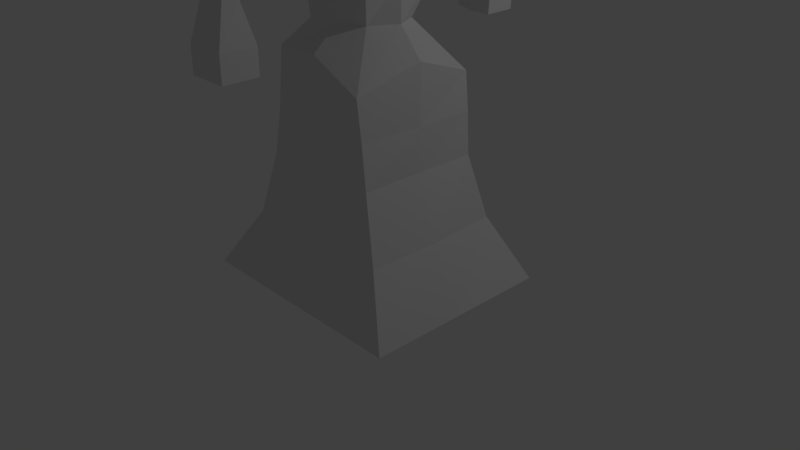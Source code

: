 # Source: MeleeUnitModel.blend  (saved by Blender 2.79.0; exported with 4.5.12 LTS)
import bpy
from mathutils import Matrix  # noqa: F401  (used for matrix-valued properties, if any)

bpy.ops.wm.read_factory_settings(use_empty=True)
scene = bpy.context.scene
scene.name = 'Scene'

# ---- collections
col_collection_1 = bpy.data.collections.new('Collection 1'); scene.collection.children.link(col_collection_1)

# ---- materials (node trees are filled in below, after node groups)
mat_material = bpy.data.materials.new('Material')
mat_material.alpha_threshold = 0.0
mat_material.use_transparent_shadow = False
mat_material.roughness = 0.5
mat_material.line_color = (0.0, 0.0, 0.0, 1.0)

# ---- material node trees

# ---- world
world_world = bpy.data.worlds.new('World'); scene.world = world_world
world_world.color = (0.05088, 0.05088, 0.05088)
world_world.use_sun_shadow = False
world_world.sun_shadow_jitter_overblur = 0.0
world_world.cycles.sampling_method = 'MANUAL'

# ---- cameras
cam_camera = bpy.data.cameras.new('Camera')
cam_camera.clip_end = 100.0
cam_camera.lens = 35.0
cam_camera.sensor_width = 32.0
cam_camera.sensor_height = 18.0
cam_camera.ortho_scale = 7.314
cam_camera.dof.focus_distance = 0.0
cam_camera.dof.aperture_fstop = 128.0

# ---- lights
light_lamp = bpy.data.lights.new('Lamp', 'POINT')
light_lamp.transmission_factor = 0.0
light_lamp.cutoff_distance = 30.0
light_lamp.energy = 100.0
light_lamp.shadow_buffer_clip_start = 1.001
light_lamp.shadow_soft_size = 0.1
light_lamp.shadow_maximum_resolution = 0.006
light_lamp.use_absolute_resolution = True

# ---- meshes
me_cube = bpy.data.meshes.new('Cube')
me_cube.from_pydata([(0.4952, 0.4983, -1.0), (0.4711, -0.5193, -1.0), (-0.5074, -0.5018, -1.0), (-0.5154, 0.5042, -1.0), (0.8936, 0.8304, 0.9462), (0.9056, -0.899, 0.9489), (-0.7642, -0.7136, 1.119), (-0.7826, 0.7767, 1.082), (0.51, -5.96e-08, -1.0), (1.788e-07, 0.5073, -1.0), (1.0, 0.766, 0.0), (0.0, -0.4895, -1.0), (1.0, -0.8518, 0.0), (-0.8703, 2.98e-07, -1.0), (-0.8042, -0.8119, 0.0), (-0.919, 0.8276, 0.0), (0.8055, -5.364e-07, 0.887), (2.384e-07, 1.0, 1.0), (-5.364e-07, -1.0, 1.0), (-0.8542, 1.788e-07, 0.9709), (2.384e-07, 1.0, -0.1998), (-0.9586, 2.384e-07, 0.0), (-2.98e-07, -1.0, -0.1891), (1.129, -2.98e-07, 0.0), (-1.49e-07, -1.788e-07, 2.495), (0.4849, -0.5, -1.0), (-0.5, 0.4917, -1.0), (1.0, 1.0, 0.5), (-0.5, -0.5101, -1.0), (1.0, -1.0, 0.5), (-0.4932, 0.5, -1.0), (-0.8679, -0.9014, 0.5), (-0.9227, 0.9047, 0.5), (1.0, -0.5, 0.9388), (-0.7112, 1.0, 1.0), (-0.5, -1.0, 1.0), (-0.8931, 0.5, 1.086), (0.5054, 0.5, -1.0), (0.5, 0.499, -1.0), (1.0, 0.7495, -0.5), (0.5, -0.5031, -1.0), (1.0, -0.7747, -0.5), (-0.5042, -0.5, -1.0), (-0.8758, -0.7635, -0.5), (-0.8029, 0.8362, -0.5), (1.0, 0.5, 0.9278), (0.6534, 1.149, 1.038), (0.7445, -1.257, 1.081), (-0.9142, -0.5, 1.085), (-0.7365, 1.0, -0.06931), (0.5, 1.0, -0.1066), (3.961e-07, 1.661, 1.068), (2.086e-07, 0.8695, -0.5), (-1.0, 0.5, 0.0), (-1.0, -0.5335, 0.0), (-0.9027, 2.682e-07, -0.5), (-0.9489, 2.086e-07, 0.5), (-0.5, -1.0, -0.0613), (0.5, -1.0, -0.1666), (-1.49e-07, -0.9083, -0.5), (-7.723e-07, -1.66, 1.038), (1.075, -0.5, 0.0), (1.105, 0.5, 0.0), (1.0, -1.788e-07, -0.5), (1.202, -4.172e-07, 0.5), (-3.427e-07, -0.3387, 1.0), (4.47e-08, 0.2574, 1.0), (0.5, -3.576e-07, 1.0), (-0.5, 0.0, 1.394), (-0.8616, 2.086e-07, -1.0), (0.5, 2.98e-08, -1.0), (1.192e-07, 0.5, -1.0), (2.98e-08, -0.5, -1.0), (0.5, -0.5, -1.0), (0.5, 0.5, -1.0), (-0.5, 0.5, -1.0), (-0.2879, 0.2575, 1.338), (0.3642, 0.2882, 1.191), (0.3102, -0.2917, 1.153), (1.114, 0.5, 0.5), (1.0, 0.5, -0.5), (1.0, -0.5, -0.5), (0.7011, -1.275, 0.5), (0.5, -0.9119, -0.5), (-0.5, -0.8811, -0.5), (-1.0, -0.5275, 0.5), (-1.0, -0.5, -0.5), (-1.0, 0.5, -0.5), (0.5, 0.8384, -0.5), (0.689, 1.163, 0.5), (-0.7477, 1.0, 0.5), (-0.5, 0.8921, -0.5), (-1.0, 0.5, 0.5), (-0.5, -1.0, 0.5), (1.14, -0.5, 0.5), (-0.3365, -0.2509, 1.386), (-0.5, -0.5, -1.0), (-7.723e-07, -1.66, 1.047), (-5.339e-07, -1.66, 0.07522), (-0.4464, -1.66, 0.9111), (0.4367, -1.66, 0.9539), (-0.2456, -1.66, 0.1429), (0.2597, -1.66, 0.1057), (3.961e-07, 1.661, 1.067), (0.5, -1.66, 0.5), (-0.5, -1.66, 0.5), (-5.339e-07, -2.101, 0.0), (-0.4458, -1.66, 0.9068), (0.4061, -1.66, 0.9521), (-0.2154, -2.101, 0.0), (0.2124, -2.101, 0.0), (-6.531e-07, -2.101, 0.5), (0.2936, -2.101, 0.5), (-0.3017, -2.101, 0.5), (3.961e-07, 1.661, 0.1262), (-0.3985, 1.661, 0.9119), (0.4508, 1.661, 0.9573), (-0.2864, 1.661, 0.08331), (0.2444, 1.661, 0.1388), (0.5, 1.661, 0.5), (-0.5, 1.661, 0.5), (3.961e-07, 2.096, 0.0), (-0.4008, 1.661, 0.9137), (0.4056, 1.661, 0.9609), (-0.2487, 2.096, 0.0), (0.219, 2.096, 0.0), (3.961e-07, 2.096, 0.5), (0.3225, 2.096, 0.5), (-0.3324, 2.096, 0.5), (-3.427e-07, -0.5, 1.438), (4.47e-08, 0.5, 1.438), (0.7236, -3.576e-07, 1.438), (-0.5, 0.0, 1.438), (-0.5, 0.1175, 1.438), (0.5, 0.5, 1.438), (0.5, -0.5, 1.438), (-0.5, -0.21, 1.438), (-3.427e-07, -0.5, 1.438), (4.47e-08, 0.5, 1.438), (0.6996, -3.576e-07, 1.438), (-0.5, 0.0, 1.438), (-0.5, 0.1459, 1.438), (0.5, 0.5, 1.438), (0.5, -0.5, 1.438), (-0.5, -0.1733, 1.438), (-3.427e-07, -0.3892, 2.495), (4.47e-08, 0.4162, 2.495), (0.5, -3.576e-07, 2.495), (-0.5, 0.0, 2.495), (-0.5, 0.2615, 2.503), (0.5, 0.3451, 2.495), (0.5213, -0.2613, 2.512), (-0.5, -0.2354, 2.495), (-3.427e-07, -0.3892, 2.495), (4.47e-08, 0.4201, 2.495), (0.5, -3.576e-07, 2.495), (-0.5, 0.0, 2.495), (-0.5, 0.2508, 2.495), (0.5, 0.3416, 2.495), (-0.5, -0.2408, 2.495), (-0.7723, 2.086e-07, -1.476), (0.5, 2.98e-08, -1.476), (1.192e-07, 0.5, -1.476), (2.98e-08, -0.5, -1.476), (0.322, -0.3376, -1.476), (0.3538, 0.299, -1.476), (-0.39, 0.5, -1.476), (-0.4254, -0.5, -1.476), (-0.8891, 2.635e-07, -1.712), (0.8068, -2.506e-08, -1.824), (1.569e-07, 0.8068, -1.784), (1.266e-08, -0.8068, -1.758), (0.6877, -0.8068, -2.091), (0.7269, 0.8068, -2.097), (-0.8068, 0.6244, -1.831), (-0.8068, -0.6413, -1.832), (-0.9069, 2.635e-07, -2.563), (0.8068, -2.506e-08, -2.563), (1.569e-07, 0.8068, -2.563), (1.266e-08, -0.8068, -2.563), (0.7517, -0.8068, -2.563), (0.775, 0.8068, -2.563), (-0.8068, 0.6839, -2.563), (-0.8068, -0.7139, -2.563), (-5.339e-07, -1.743, -0.995), (-0.2093, -1.802, -0.995), (0.1495, -1.783, -0.995), (-5.339e-07, -2.029, -0.995), (-0.1905, -1.985, -0.995), (0.1462, -1.971, -0.995), (-5.339e-07, -1.66, -1.464), (-0.3028, -1.66, -1.464), (0.2255, -1.66, -1.464), (-5.339e-07, -2.101, -1.464), (-0.2813, -2.101, -1.464), (0.2301, -2.101, -1.464), (3.961e-07, 1.735, -1.012), (-0.1997, 1.772, -1.002), (0.1571, 1.761, -1.012), (3.961e-07, 2.02, -1.012), (-0.1592, 1.969, -1.012), (0.1626, 1.972, -1.012), (3.961e-07, 1.661, -1.461), (-0.2427, 1.705, -1.431), (0.2893, 1.661, -1.461), (3.961e-07, 2.096, -1.461), (-0.234, 2.096, -1.461), (0.2721, 2.096, -1.461), (5.957e-08, 1.192e-07, -4.676), (-0.9787, 2.635e-07, -3.106), (0.8068, -2.506e-08, -3.106), (1.569e-07, 0.8068, -3.106), (1.265e-08, -0.8068, -3.106), (0.8068, -0.8068, -3.106), (0.8068, 0.8068, -3.106), (-0.8068, 0.8068, -3.106), (-0.8068, -0.8068, -3.106), (-1.141, 2.635e-07, -3.901), (1.075, -2.506e-08, -3.901), (1.569e-07, 0.9201, -3.901), (1.264e-08, -0.9604, -3.901), (1.045, -0.929, -3.918), (1.003, 0.959, -3.901), (-1.021, 0.9959, -3.901), (-1.006, -0.928, -3.901), (-1.489, 2.635e-07, -4.678), (1.501, -2.506e-08, -4.678), (1.569e-07, 1.255, -4.678), (1.263e-08, -1.262, -4.678), (1.501, -1.262, -4.678), (1.501, 1.255, -4.678), (-1.489, 1.255, -4.678), (-1.489, -1.262, -4.678), (0.6099, -0.362, 2.059), (0.9147, -3.576e-07, 2.171), (-0.5, 0.0, 2.049), (-0.5, -0.2092, 2.049), (0.5817, 0.4104, 2.049), (-0.5, 0.2127, 2.049), (-3.427e-07, -0.5, 2.049), (4.47e-08, 0.5272, 2.049), (3.961e-07, 1.695, -0.3961), (0.06335, 1.762, -0.3893), (-0.2076, 1.951, -0.4644), (-0.2466, 1.782, -0.4147), (0.119, 1.957, -0.4644), (3.961e-07, 2.061, -0.4644), (-0.1687, -1.795, -0.3649), (-0.163, -2.049, -0.444), (-5.339e-07, -2.069, -0.444), (0.04844, -2.043, -0.444), (0.003412, -1.795, -0.3855), (-5.339e-07, -1.697, -0.4023), (-5.339e-07, -1.66, -1.778), (-0.3028, -1.66, -1.778), (0.2255, -1.66, -1.778), (-5.339e-07, -2.101, -1.778), (-0.2813, -2.101, -1.778), (0.2301, -2.101, -1.778), (-5.339e-07, -1.66, -1.778), (-0.3028, -1.66, -1.778), (0.2255, -1.66, -1.778), (-5.339e-07, -2.101, -1.778), (-0.2813, -2.101, -1.778), (0.2301, -2.101, -1.778), (-0.006854, 1.658, -1.673), (-0.2496, 1.701, -1.643), (0.2825, 1.658, -1.673), (-0.006854, 2.093, -1.673), (-0.2409, 2.093, -1.673), (0.2653, 2.093, -1.673)], [], [(96, 28, 2, 42), (95, 48, 6, 35), (94, 33, 5, 29), (93, 35, 6, 31), (92, 36, 7, 32), (91, 26, 3, 44), (90, 49, 15, 32), (46, 89, 119, 116), (88, 38, 9, 52), (87, 53, 15, 44), (86, 54, 21, 55), (85, 48, 19, 56), (84, 57, 14, 43), (83, 58, 22, 59), (57, 22, 98, 101), (81, 61, 12, 41), (80, 62, 23, 63), (79, 45, 16, 64), (78, 65, 18, 47), (67, 77, 134, 131), (76, 36, 19, 68), (75, 69, 13, 30), (69, 75, 166, 160), (73, 40, 11, 72), (70, 73, 164, 161), (8, 25, 73, 70), (25, 1, 40, 73), (38, 74, 71, 9), (0, 37, 74, 38), (37, 8, 70, 74), (26, 75, 30, 3), (9, 71, 75, 26), (71, 74, 165, 162), (95, 65, 129, 136), (17, 34, 76, 66), (34, 7, 36, 76), (45, 77, 67, 16), (4, 46, 77, 45), (46, 17, 66, 77), (33, 78, 47, 5), (16, 67, 78, 33), (77, 66, 130, 134), (62, 79, 64, 23), (10, 27, 79, 62), (27, 4, 45, 79), (37, 80, 63, 8), (0, 39, 80, 37), (39, 10, 62, 80), (25, 81, 41, 1), (8, 63, 81, 25), (63, 23, 61, 81), (18, 35, 99, 97), (12, 29, 82, 58), (29, 5, 47, 82), (40, 83, 59, 11), (1, 41, 83, 40), (41, 12, 58, 83), (28, 84, 43, 2), (11, 59, 84, 28), (59, 22, 57, 84), (54, 85, 56, 21), (14, 31, 85, 54), (31, 6, 48, 85), (42, 86, 55, 13), (2, 43, 86, 42), (43, 14, 54, 86), (30, 87, 44, 3), (13, 55, 87, 30), (55, 21, 53, 87), (50, 88, 52, 20), (10, 39, 88, 50), (39, 0, 38, 88), (17, 46, 116, 103), (4, 27, 89, 46), (27, 10, 50, 89), (34, 90, 32, 7), (90, 34, 115, 120), (50, 20, 114, 118), (49, 91, 44, 15), (20, 52, 91, 49), (52, 9, 26, 91), (53, 92, 32, 15), (21, 56, 92, 53), (56, 19, 36, 92), (57, 93, 31, 14), (82, 47, 100, 104), (35, 93, 105, 99), (61, 94, 29, 12), (23, 64, 94, 61), (64, 16, 33, 94), (65, 95, 35, 18), (78, 67, 131, 135), (68, 19, 48, 95), (69, 96, 42, 13), (96, 69, 160, 167), (72, 11, 28, 96), (97, 99, 107, 60), (102, 104, 112, 110), (100, 97, 60, 108), (99, 105, 113, 107), (93, 57, 101, 105), (58, 82, 104, 102), (47, 18, 97, 100), (22, 58, 102, 98), (112, 108, 60, 111), (110, 112, 111, 106), (106, 111, 113, 109), (111, 60, 107, 113), (249, 248, 188, 187), (105, 101, 109, 113), (104, 100, 108, 112), (248, 247, 185, 188), (119, 118, 125, 127), (120, 115, 122, 128), (244, 243, 200, 197), (115, 103, 51, 122), (20, 49, 117, 114), (49, 90, 120, 117), (34, 17, 103, 115), (89, 50, 118, 119), (127, 125, 121, 126), (123, 127, 126, 51), (51, 126, 128, 122), (126, 121, 124, 128), (242, 241, 196, 198), (117, 120, 128, 124), (103, 116, 123, 51), (116, 119, 127, 123), (134, 130, 138, 142), (129, 135, 143, 137), (136, 129, 137, 144), (133, 132, 140, 141), (66, 76, 133, 130), (68, 95, 136, 132), (65, 78, 135, 129), (76, 68, 132, 133), (238, 235, 148, 149), (234, 237, 150, 147), (233, 234, 147, 151), (235, 236, 152, 148), (130, 133, 141, 138), (132, 136, 144, 140), (135, 131, 139, 143), (131, 134, 142, 139), (147, 150, 158, 155), (155, 24, 153, 145, 151, 147), (148, 152, 159, 156), (146, 149, 157, 154), (236, 239, 145, 152), (239, 233, 151, 145), (237, 240, 146, 150), (240, 238, 149, 146), (158, 154, 24, 155), (154, 157, 156, 24), (24, 156, 159, 153), (149, 148, 156, 157), (152, 145, 153, 159), (150, 146, 154, 158), (160, 166, 174, 168), (167, 160, 168, 175), (164, 163, 171, 172), (162, 165, 173, 170), (73, 72, 163, 164), (75, 71, 162, 166), (74, 70, 161, 165), (72, 96, 167, 163), (172, 171, 179, 180), (170, 173, 181, 178), (174, 170, 178, 182), (171, 175, 183, 179), (165, 161, 169, 173), (161, 164, 172, 169), (163, 167, 175, 171), (166, 162, 170, 174), (182, 178, 211, 215), (179, 183, 216, 212), (177, 180, 213, 210), (181, 177, 210, 214), (175, 168, 176, 183), (168, 174, 182, 176), (173, 169, 177, 181), (169, 172, 180, 177), (184, 186, 192, 190), (189, 187, 193, 195), (251, 250, 189, 186), (252, 251, 186, 184), (250, 249, 187, 189), (247, 252, 184, 185), (191, 190, 253, 254), (193, 194, 257, 256), (187, 188, 194, 193), (185, 184, 190, 191), (188, 185, 191, 194), (186, 189, 195, 192), (200, 199, 205, 206), (198, 196, 202, 204), (246, 245, 201, 199), (241, 244, 197, 196), (245, 242, 198, 201), (243, 246, 199, 200), (207, 204, 267, 270), (206, 205, 268, 269), (201, 198, 204, 207), (197, 200, 206, 203), (199, 201, 207, 205), (196, 197, 203, 202), (212, 216, 224, 220), (210, 213, 221, 218), (214, 210, 218, 222), (209, 215, 223, 217), (178, 181, 214, 211), (180, 179, 212, 213), (183, 176, 209, 216), (176, 182, 215, 209), (222, 218, 226, 230), (217, 223, 231, 225), (224, 217, 225, 232), (221, 220, 228, 229), (215, 211, 219, 223), (211, 214, 222, 219), (213, 212, 220, 221), (216, 209, 217, 224), (230, 226, 208, 227), (226, 229, 228, 208), (227, 208, 225, 231), (208, 228, 232, 225), (218, 221, 229, 226), (220, 224, 232, 228), (223, 219, 227, 231), (219, 222, 230, 227), (138, 141, 238, 240), (142, 138, 240, 237), (137, 143, 233, 239), (144, 137, 239, 236), (140, 144, 236, 235), (143, 139, 234, 233), (139, 142, 237, 234), (141, 140, 235, 238), (124, 121, 246, 243), (125, 118, 242, 245), (114, 117, 244, 241), (121, 125, 245, 246), (118, 114, 241, 242), (117, 124, 243, 244), (101, 98, 252, 247), (110, 106, 249, 250), (98, 102, 251, 252), (102, 110, 250, 251), (109, 101, 247, 248), (106, 109, 248, 249), (255, 258, 264, 261), (257, 254, 260, 263), (194, 191, 254, 257), (192, 195, 258, 255), (195, 193, 256, 258), (190, 192, 255, 253), (259, 261, 264, 262), (260, 259, 262, 263), (258, 256, 262, 264), (253, 255, 261, 259), (256, 257, 263, 262), (254, 253, 259, 260), (267, 265, 268, 270), (265, 266, 269, 268), (203, 206, 269, 266), (205, 207, 270, 268), (202, 203, 266, 265), (204, 202, 265, 267)])
me_cube.materials.append(mat_material)
me_cube.use_remesh_preserve_volume = False
me_cube.use_remesh_preserve_attributes = False
me_cube.use_mirror_vertex_groups = False
me_cube.update()

# ---- objects
ob_cube = bpy.data.objects.new('Cube', me_cube)
ob_lamp = bpy.data.objects.new('Lamp', light_lamp)
ob_camera = bpy.data.objects.new('Camera', cam_camera)

# ---- transforms, parenting, visibility, modifiers, constraints
ob_cube.location = (0.1993, -0.09844, 4.577)
ob_cube.lock_rotations_4d = False
ob_cube.empty_display_type = 'ARROWS'
ob_cube.lineart.crease_threshold = 0.0
ob_lamp.location = (4.779, 2.386, 6.34)
ob_lamp.rotation_euler = (0.6503, 0.05522, 1.866)
ob_lamp.lock_rotations_4d = False
ob_lamp.empty_display_type = 'ARROWS'
ob_lamp.color = (0.0, 0.0, 0.0, 0.0)
ob_lamp.lineart.crease_threshold = 0.0
ob_camera.location = (7.481, -6.508, 5.344)
ob_camera.rotation_euler = (1.109, 0.0, 0.8149)
ob_camera.lock_rotations_4d = False
ob_camera.empty_display_type = 'ARROWS'
ob_camera.color = (0.0, 0.0, 0.0, 0.0)
ob_camera.display_type = 'WIRE'
ob_camera.lineart.crease_threshold = 0.0

# ---- collection membership
col_collection_1.objects.link(ob_cube)
col_collection_1.objects.link(ob_lamp)
col_collection_1.objects.link(ob_camera)

# ---- scene / render settings (as saved in the file)
scene.camera = ob_camera
scene.frame_start = 1; scene.frame_end = 250; scene.frame_set(1)
scene.render.engine = 'BLENDER_EEVEE_NEXT'
scene.render.resolution_percentage = 50
scene.render.dither_intensity = 0.0
scene.cycles.use_denoising = False
scene.cycles.samples = 128
scene.cycles.sampling_pattern = 'TABULATED_SOBOL'
scene.cycles.use_adaptive_sampling = False
scene.cycles.use_light_tree = False
scene.cycles.blur_glossy = 0.0
scene.cycles.sample_clamp_indirect = 0.0
scene.view_settings.view_transform = 'Standard'
bpy.context.view_layer.update()
